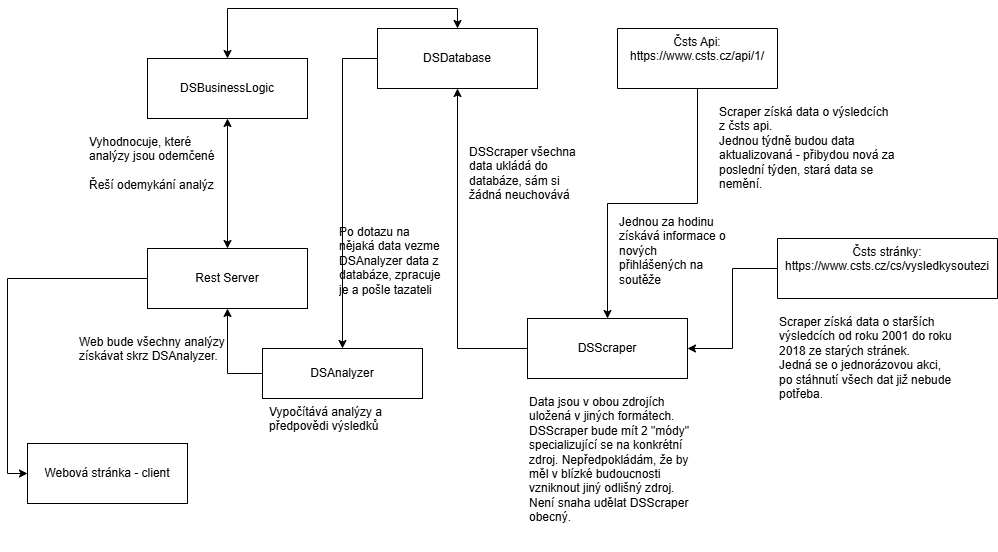

The diagram above was exported from draw.io. Its source (the exported page's mxGraphModel, read from the mxfile embedded in the PNG):
<mxGraphModel dx="935" dy="649" grid="1" gridSize="10" guides="1" tooltips="1" connect="1" arrows="0" fold="1" page="1" pageScale="1" pageWidth="827" pageHeight="1169" math="0" shadow="0">
  <root>
    <mxCell id="WIyWlLk6GJQsqaUBKTNV-0" />
    <mxCell id="WIyWlLk6GJQsqaUBKTNV-1" parent="WIyWlLk6GJQsqaUBKTNV-0" />
    <mxCell id="L7X3rlgvU_Ros5DvifDq-37" style="edgeStyle=orthogonalEdgeStyle;rounded=0;orthogonalLoop=1;jettySize=auto;html=1;exitX=0.5;exitY=1;exitDx=0;exitDy=0;entryX=0.5;entryY=0;entryDx=0;entryDy=0;" parent="WIyWlLk6GJQsqaUBKTNV-1" source="zkfFHV4jXpPFQw0GAbJ--17" target="L7X3rlgvU_Ros5DvifDq-14" edge="1">
      <mxGeometry relative="1" as="geometry" />
    </mxCell>
    <mxCell id="zkfFHV4jXpPFQw0GAbJ--17" value="Čsts Api:&#10;https://www.csts.cz/api/1/&#10;" style="swimlane;fontStyle=0;align=center;verticalAlign=top;childLayout=stackLayout;horizontal=1;startSize=60;horizontalStack=0;resizeParent=1;resizeLast=0;collapsible=1;marginBottom=0;rounded=0;shadow=0;strokeWidth=1;" parent="WIyWlLk6GJQsqaUBKTNV-1" vertex="1">
      <mxGeometry x="630" y="40" width="160" height="60" as="geometry">
        <mxRectangle x="550" y="140" width="160" height="26" as="alternateBounds" />
      </mxGeometry>
    </mxCell>
    <mxCell id="L7X3rlgvU_Ros5DvifDq-8" style="edgeStyle=orthogonalEdgeStyle;rounded=0;orthogonalLoop=1;jettySize=auto;html=1;exitX=0.5;exitY=1;exitDx=0;exitDy=0;" parent="WIyWlLk6GJQsqaUBKTNV-1" source="zkfFHV4jXpPFQw0GAbJ--17" target="zkfFHV4jXpPFQw0GAbJ--17" edge="1">
      <mxGeometry relative="1" as="geometry" />
    </mxCell>
    <mxCell id="L7X3rlgvU_Ros5DvifDq-30" style="edgeStyle=orthogonalEdgeStyle;rounded=0;orthogonalLoop=1;jettySize=auto;html=1;exitX=0;exitY=0.5;exitDx=0;exitDy=0;" parent="WIyWlLk6GJQsqaUBKTNV-1" source="L7X3rlgvU_Ros5DvifDq-10" target="L7X3rlgvU_Ros5DvifDq-12" edge="1">
      <mxGeometry relative="1" as="geometry" />
    </mxCell>
    <mxCell id="L7X3rlgvU_Ros5DvifDq-10" value="DSDatabase" style="rounded=0;whiteSpace=wrap;html=1;" parent="WIyWlLk6GJQsqaUBKTNV-1" vertex="1">
      <mxGeometry x="390" y="40" width="160" height="60" as="geometry" />
    </mxCell>
    <mxCell id="L7X3rlgvU_Ros5DvifDq-31" style="edgeStyle=orthogonalEdgeStyle;rounded=0;orthogonalLoop=1;jettySize=auto;html=1;exitX=0;exitY=0.5;exitDx=0;exitDy=0;entryX=0.5;entryY=1;entryDx=0;entryDy=0;" parent="WIyWlLk6GJQsqaUBKTNV-1" source="L7X3rlgvU_Ros5DvifDq-12" target="L7X3rlgvU_Ros5DvifDq-28" edge="1">
      <mxGeometry relative="1" as="geometry" />
    </mxCell>
    <mxCell id="L7X3rlgvU_Ros5DvifDq-12" value="DSAnalyzer" style="rounded=0;whiteSpace=wrap;html=1;" parent="WIyWlLk6GJQsqaUBKTNV-1" vertex="1">
      <mxGeometry x="275" y="360" width="160" height="50" as="geometry" />
    </mxCell>
    <mxCell id="L7X3rlgvU_Ros5DvifDq-24" style="edgeStyle=orthogonalEdgeStyle;rounded=0;orthogonalLoop=1;jettySize=auto;html=1;exitX=0;exitY=0.5;exitDx=0;exitDy=0;" parent="WIyWlLk6GJQsqaUBKTNV-1" source="L7X3rlgvU_Ros5DvifDq-14" target="L7X3rlgvU_Ros5DvifDq-10" edge="1">
      <mxGeometry relative="1" as="geometry" />
    </mxCell>
    <mxCell id="L7X3rlgvU_Ros5DvifDq-14" value="DSScraper" style="rounded=0;whiteSpace=wrap;html=1;" parent="WIyWlLk6GJQsqaUBKTNV-1" vertex="1">
      <mxGeometry x="540" y="330" width="160" height="60" as="geometry" />
    </mxCell>
    <mxCell id="L7X3rlgvU_Ros5DvifDq-16" value="Scraper získá data o výsledcích z čsts api.&lt;br&gt;Jednou týdně budou data aktualizovaná - přibydou nová za poslední týden, stará data se nemění." style="text;html=1;whiteSpace=wrap;overflow=hidden;rounded=0;" parent="WIyWlLk6GJQsqaUBKTNV-1" vertex="1">
      <mxGeometry x="730" y="110" width="180" height="120" as="geometry" />
    </mxCell>
    <mxCell id="L7X3rlgvU_Ros5DvifDq-21" style="edgeStyle=orthogonalEdgeStyle;rounded=0;orthogonalLoop=1;jettySize=auto;html=1;exitX=0;exitY=0.5;exitDx=0;exitDy=0;entryX=1;entryY=0.5;entryDx=0;entryDy=0;" parent="WIyWlLk6GJQsqaUBKTNV-1" source="L7X3rlgvU_Ros5DvifDq-17" target="L7X3rlgvU_Ros5DvifDq-14" edge="1">
      <mxGeometry relative="1" as="geometry" />
    </mxCell>
    <mxCell id="L7X3rlgvU_Ros5DvifDq-17" value="Čsts stránky:&#10;https://www.csts.cz/cs/vysledkysoutezi" style="swimlane;fontStyle=0;align=center;verticalAlign=top;childLayout=stackLayout;horizontal=1;startSize=60;horizontalStack=0;resizeParent=1;resizeLast=0;collapsible=1;marginBottom=0;rounded=0;shadow=0;strokeWidth=1;" parent="WIyWlLk6GJQsqaUBKTNV-1" vertex="1">
      <mxGeometry x="790" y="250" width="220" height="60" as="geometry">
        <mxRectangle x="550" y="140" width="160" height="26" as="alternateBounds" />
      </mxGeometry>
    </mxCell>
    <mxCell id="L7X3rlgvU_Ros5DvifDq-22" value="Scraper získá data o starších výsledcích od roku 2001 do roku 2018 ze starých stránek.&lt;div&gt;Jedná se o jednorázovou akci, po stáhnutí všech dat již nebude potřeba.&lt;/div&gt;" style="text;html=1;whiteSpace=wrap;overflow=hidden;rounded=0;" parent="WIyWlLk6GJQsqaUBKTNV-1" vertex="1">
      <mxGeometry x="790" y="320" width="180" height="120" as="geometry" />
    </mxCell>
    <mxCell id="L7X3rlgvU_Ros5DvifDq-26" value="DSScraper všechna data ukládá do databáze, sám si žádná neuchovává" style="text;html=1;whiteSpace=wrap;overflow=hidden;rounded=0;" parent="WIyWlLk6GJQsqaUBKTNV-1" vertex="1">
      <mxGeometry x="480" y="150" width="110" height="120" as="geometry" />
    </mxCell>
    <mxCell id="L7X3rlgvU_Ros5DvifDq-27" value="Data jsou v obou zdrojích uložená v jiných formátech. DSScraper bude mít 2 &quot;módy&quot; specializující se na konkrétní zdroj. Nepředpokládám, že by měl v blízké budoucnosti vzniknout jiný odlišný zdroj.&lt;div&gt;Není snaha udělat DSScraper obecný.&lt;/div&gt;" style="text;html=1;whiteSpace=wrap;overflow=hidden;rounded=0;" parent="WIyWlLk6GJQsqaUBKTNV-1" vertex="1">
      <mxGeometry x="540" y="400" width="170" height="150" as="geometry" />
    </mxCell>
    <mxCell id="L7X3rlgvU_Ros5DvifDq-28" value="Rest Server" style="rounded=0;whiteSpace=wrap;html=1;" parent="WIyWlLk6GJQsqaUBKTNV-1" vertex="1">
      <mxGeometry x="160" y="260" width="160" height="60" as="geometry" />
    </mxCell>
    <mxCell id="L7X3rlgvU_Ros5DvifDq-33" value="Web bude všechny analýzy získávat skrz DSAnalyzer.&amp;nbsp;" style="text;html=1;whiteSpace=wrap;overflow=hidden;rounded=0;" parent="WIyWlLk6GJQsqaUBKTNV-1" vertex="1">
      <mxGeometry x="90" y="340" width="170" height="40" as="geometry" />
    </mxCell>
    <mxCell id="L7X3rlgvU_Ros5DvifDq-36" value="Po dotazu na nějaká data vezme DSAnalyzer data z databáze, zpracuje je a pošle tazateli" style="text;html=1;whiteSpace=wrap;overflow=hidden;rounded=0;" parent="WIyWlLk6GJQsqaUBKTNV-1" vertex="1">
      <mxGeometry x="350" y="230" width="110" height="100" as="geometry" />
    </mxCell>
    <mxCell id="L7X3rlgvU_Ros5DvifDq-39" value="DSBusinessLogic" style="rounded=0;whiteSpace=wrap;html=1;" parent="WIyWlLk6GJQsqaUBKTNV-1" vertex="1">
      <mxGeometry x="160" y="70" width="160" height="60" as="geometry" />
    </mxCell>
    <mxCell id="L7X3rlgvU_Ros5DvifDq-46" value="&lt;div&gt;Vypočítává analýzy a předpovědi výsledků&lt;/div&gt;" style="text;html=1;whiteSpace=wrap;overflow=hidden;rounded=0;" parent="WIyWlLk6GJQsqaUBKTNV-1" vertex="1">
      <mxGeometry x="280" y="410" width="170" height="150" as="geometry" />
    </mxCell>
    <mxCell id="L7X3rlgvU_Ros5DvifDq-47" value="Jednou za hodinu získává informace o nových přihlášených na soutěže" style="text;html=1;whiteSpace=wrap;overflow=hidden;rounded=0;" parent="WIyWlLk6GJQsqaUBKTNV-1" vertex="1">
      <mxGeometry x="630" y="220" width="110" height="90" as="geometry" />
    </mxCell>
    <mxCell id="L7X3rlgvU_Ros5DvifDq-49" value="Vyhodnocuje, které analýzy jsou odemčené&lt;div&gt;&lt;br&gt;&lt;/div&gt;&lt;div&gt;Řeší odemykání analýz&lt;/div&gt;" style="text;html=1;whiteSpace=wrap;overflow=hidden;rounded=0;" parent="WIyWlLk6GJQsqaUBKTNV-1" vertex="1">
      <mxGeometry x="100" y="140" width="130" height="80" as="geometry" />
    </mxCell>
    <mxCell id="L7X3rlgvU_Ros5DvifDq-51" value="" style="endArrow=classic;startArrow=classic;html=1;rounded=0;exitX=0.5;exitY=0;exitDx=0;exitDy=0;entryX=0.5;entryY=1;entryDx=0;entryDy=0;" parent="WIyWlLk6GJQsqaUBKTNV-1" source="L7X3rlgvU_Ros5DvifDq-28" target="L7X3rlgvU_Ros5DvifDq-39" edge="1">
      <mxGeometry width="50" height="50" relative="1" as="geometry">
        <mxPoint x="60" y="220" as="sourcePoint" />
        <mxPoint x="140" y="140" as="targetPoint" />
      </mxGeometry>
    </mxCell>
    <mxCell id="L7X3rlgvU_Ros5DvifDq-53" value="" style="endArrow=classic;startArrow=classic;html=1;rounded=0;entryX=0.5;entryY=0;entryDx=0;entryDy=0;exitX=0.5;exitY=0;exitDx=0;exitDy=0;" parent="WIyWlLk6GJQsqaUBKTNV-1" source="L7X3rlgvU_Ros5DvifDq-10" target="L7X3rlgvU_Ros5DvifDq-39" edge="1">
      <mxGeometry width="50" height="50" relative="1" as="geometry">
        <mxPoint x="120" y="280" as="sourcePoint" />
        <mxPoint x="120" y="160" as="targetPoint" />
        <Array as="points">
          <mxPoint x="470" y="20" />
          <mxPoint x="240" y="20" />
        </Array>
      </mxGeometry>
    </mxCell>
    <mxCell id="c1Fma52Yg6htU8RPwf6u-0" value="Webová stránka - client" style="rounded=0;whiteSpace=wrap;html=1;" parent="WIyWlLk6GJQsqaUBKTNV-1" vertex="1">
      <mxGeometry x="40" y="455" width="160" height="60" as="geometry" />
    </mxCell>
    <mxCell id="c1Fma52Yg6htU8RPwf6u-1" style="edgeStyle=orthogonalEdgeStyle;rounded=0;orthogonalLoop=1;jettySize=auto;html=1;exitX=0;exitY=0.5;exitDx=0;exitDy=0;entryX=0;entryY=0.5;entryDx=0;entryDy=0;" parent="WIyWlLk6GJQsqaUBKTNV-1" source="L7X3rlgvU_Ros5DvifDq-28" target="c1Fma52Yg6htU8RPwf6u-0" edge="1">
      <mxGeometry relative="1" as="geometry">
        <mxPoint x="285" y="395" as="sourcePoint" />
        <mxPoint x="250" y="330" as="targetPoint" />
      </mxGeometry>
    </mxCell>
  </root>
</mxGraphModel>